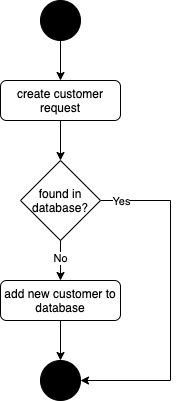

The diagram above was exported from draw.io. Its source (the exported page's mxGraphModel, read from the mxfile embedded in the PNG):
<mxGraphModel dx="946" dy="640" grid="1" gridSize="10" guides="1" tooltips="1" connect="1" arrows="1" fold="1" page="1" pageScale="1" pageWidth="827" pageHeight="1169" math="0" shadow="0">
  <root>
    <mxCell id="WIyWlLk6GJQsqaUBKTNV-0" />
    <mxCell id="WIyWlLk6GJQsqaUBKTNV-1" parent="WIyWlLk6GJQsqaUBKTNV-0" />
    <mxCell id="bDCf9ZuHCR-Yo9mToukc-0" value="" style="ellipse;whiteSpace=wrap;html=1;aspect=fixed;fillColor=#000000;" parent="WIyWlLk6GJQsqaUBKTNV-1" vertex="1">
      <mxGeometry x="400" y="80" width="40" height="40" as="geometry" />
    </mxCell>
    <mxCell id="lMiE3IPboOpO6Fax5913-0" value="create customer request" style="rounded=1;whiteSpace=wrap;html=1;" parent="WIyWlLk6GJQsqaUBKTNV-1" vertex="1">
      <mxGeometry x="360" y="160" width="120" height="40" as="geometry" />
    </mxCell>
    <mxCell id="lMiE3IPboOpO6Fax5913-11" style="edgeStyle=orthogonalEdgeStyle;rounded=0;orthogonalLoop=1;jettySize=auto;html=1;entryX=1;entryY=0.5;entryDx=0;entryDy=0;" parent="WIyWlLk6GJQsqaUBKTNV-1" target="lMiE3IPboOpO6Fax5913-8" edge="1">
      <mxGeometry relative="1" as="geometry">
        <mxPoint x="440" y="620" as="targetPoint" />
        <mxPoint x="450" y="280" as="sourcePoint" />
        <Array as="points">
          <mxPoint x="530" y="280" />
          <mxPoint x="530" y="460" />
        </Array>
      </mxGeometry>
    </mxCell>
    <mxCell id="lMiE3IPboOpO6Fax5913-21" value="Yes" style="edgeLabel;html=1;align=center;verticalAlign=middle;resizable=0;points=[];" parent="lMiE3IPboOpO6Fax5913-11" vertex="1" connectable="0">
      <mxGeometry x="-0.8522" relative="1" as="geometry">
        <mxPoint x="4" as="offset" />
      </mxGeometry>
    </mxCell>
    <mxCell id="lMiE3IPboOpO6Fax5913-1" value="found in database?" style="rhombus;whiteSpace=wrap;html=1;" parent="WIyWlLk6GJQsqaUBKTNV-1" vertex="1">
      <mxGeometry x="380" y="240" width="80" height="80" as="geometry" />
    </mxCell>
    <mxCell id="lMiE3IPboOpO6Fax5913-4" value="" style="endArrow=classic;html=1;exitX=0.5;exitY=1;exitDx=0;exitDy=0;entryX=0.5;entryY=0;entryDx=0;entryDy=0;" parent="WIyWlLk6GJQsqaUBKTNV-1" source="bDCf9ZuHCR-Yo9mToukc-0" target="lMiE3IPboOpO6Fax5913-0" edge="1">
      <mxGeometry width="50" height="50" relative="1" as="geometry">
        <mxPoint x="390" y="350" as="sourcePoint" />
        <mxPoint x="419" y="150" as="targetPoint" />
      </mxGeometry>
    </mxCell>
    <mxCell id="lMiE3IPboOpO6Fax5913-5" value="" style="endArrow=classic;html=1;entryX=0.5;entryY=0;entryDx=0;entryDy=0;exitX=0.5;exitY=1;exitDx=0;exitDy=0;" parent="WIyWlLk6GJQsqaUBKTNV-1" source="lMiE3IPboOpO6Fax5913-0" target="lMiE3IPboOpO6Fax5913-1" edge="1">
      <mxGeometry width="50" height="50" relative="1" as="geometry">
        <mxPoint x="430" y="210" as="sourcePoint" />
        <mxPoint x="440" y="210" as="targetPoint" />
      </mxGeometry>
    </mxCell>
    <mxCell id="lMiE3IPboOpO6Fax5913-6" value="" style="endArrow=classic;html=1;entryX=0.5;entryY=0;entryDx=0;entryDy=0;exitX=0.5;exitY=1;exitDx=0;exitDy=0;" parent="WIyWlLk6GJQsqaUBKTNV-1" source="lMiE3IPboOpO6Fax5913-1" edge="1">
      <mxGeometry width="50" height="50" relative="1" as="geometry">
        <mxPoint x="420" y="320" as="sourcePoint" />
        <mxPoint x="420" y="360" as="targetPoint" />
      </mxGeometry>
    </mxCell>
    <mxCell id="lMiE3IPboOpO6Fax5913-18" value="No" style="edgeLabel;html=1;align=center;verticalAlign=middle;resizable=0;points=[];" parent="lMiE3IPboOpO6Fax5913-6" vertex="1" connectable="0">
      <mxGeometry x="-0.1522" relative="1" as="geometry">
        <mxPoint x="-0.21" as="offset" />
      </mxGeometry>
    </mxCell>
    <mxCell id="lMiE3IPboOpO6Fax5913-8" value="" style="ellipse;whiteSpace=wrap;html=1;aspect=fixed;fillColor=#000000;" parent="WIyWlLk6GJQsqaUBKTNV-1" vertex="1">
      <mxGeometry x="400" y="440" width="40" height="40" as="geometry" />
    </mxCell>
    <mxCell id="lMiE3IPboOpO6Fax5913-15" style="edgeStyle=orthogonalEdgeStyle;rounded=0;orthogonalLoop=1;jettySize=auto;html=1;entryX=0.5;entryY=0;entryDx=0;entryDy=0;" parent="WIyWlLk6GJQsqaUBKTNV-1" source="lMiE3IPboOpO6Fax5913-14" target="lMiE3IPboOpO6Fax5913-8" edge="1">
      <mxGeometry relative="1" as="geometry" />
    </mxCell>
    <mxCell id="lMiE3IPboOpO6Fax5913-14" value="add new customer to database" style="rounded=1;whiteSpace=wrap;html=1;" parent="WIyWlLk6GJQsqaUBKTNV-1" vertex="1">
      <mxGeometry x="360" y="360" width="120" height="40" as="geometry" />
    </mxCell>
  </root>
</mxGraphModel>